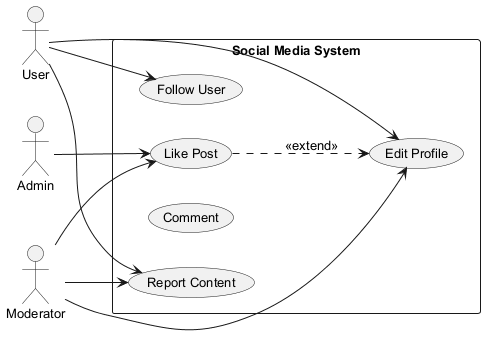

The diagram above was rendered by PlantUML. Its source (embedded in the PNG):
@startuml
skinparam backgroundColor #FFFFFF
skinparam classBackgroundColor #F1F8E9
skinparam classBorderColor #33691E
skinparam defaultFontSize 13
left to right direction
actor "Admin" as A
actor "User" as U
actor "Moderator" as M
rectangle "Social Media System" {
  usecase "Edit Profile" as UC_EditProfile
  usecase "Report Content" as UC_ReportContent
  usecase "Like Post" as UC_LikePost
  usecase "Comment" as UC_Comment
  usecase "Follow User" as UC_FollowUser
}
A --> UC_LikePost
U --> UC_FollowUser
U --> UC_EditProfile
U --> UC_ReportContent
M --> UC_LikePost
M --> UC_ReportContent
M --> UC_EditProfile
UC_LikePost ..> UC_EditProfile : <<extend>>
@enduml